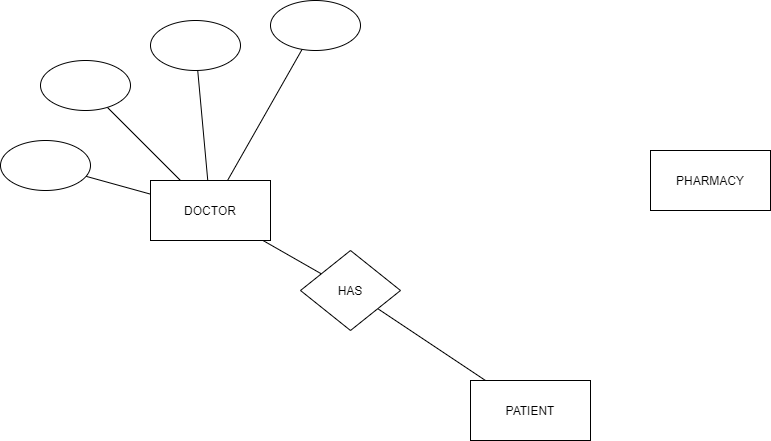

The diagram above was exported from draw.io. Its source (the exported page's mxGraphModel, read from the mxfile embedded in the PNG):
<mxGraphModel dx="1695" dy="1619" grid="1" gridSize="10" guides="1" tooltips="1" connect="1" arrows="1" fold="1" page="1" pageScale="1" pageWidth="827" pageHeight="1169" math="0" shadow="0">
  <root>
    <mxCell id="0" />
    <mxCell id="1" parent="0" />
    <mxCell id="UwQOLwcQhtF5Z5XmfBgc-21" style="edgeStyle=none;rounded=0;orthogonalLoop=1;jettySize=auto;html=1;endArrow=none;endFill=0;" edge="1" parent="1" source="UwQOLwcQhtF5Z5XmfBgc-1" target="UwQOLwcQhtF5Z5XmfBgc-20">
      <mxGeometry relative="1" as="geometry" />
    </mxCell>
    <mxCell id="UwQOLwcQhtF5Z5XmfBgc-1" value="DOCTOR" style="rounded=0;whiteSpace=wrap;html=1;" vertex="1" parent="1">
      <mxGeometry x="120" y="130" width="120" height="60" as="geometry" />
    </mxCell>
    <mxCell id="UwQOLwcQhtF5Z5XmfBgc-2" value="PATIENT" style="rounded=0;whiteSpace=wrap;html=1;" vertex="1" parent="1">
      <mxGeometry x="440" y="330" width="120" height="60" as="geometry" />
    </mxCell>
    <mxCell id="UwQOLwcQhtF5Z5XmfBgc-3" value="PHARMACY" style="rounded=0;whiteSpace=wrap;html=1;" vertex="1" parent="1">
      <mxGeometry x="620" y="100" width="120" height="60" as="geometry" />
    </mxCell>
    <mxCell id="UwQOLwcQhtF5Z5XmfBgc-17" style="edgeStyle=none;rounded=0;orthogonalLoop=1;jettySize=auto;html=1;endArrow=none;endFill=0;" edge="1" parent="1" source="UwQOLwcQhtF5Z5XmfBgc-11" target="UwQOLwcQhtF5Z5XmfBgc-1">
      <mxGeometry relative="1" as="geometry" />
    </mxCell>
    <mxCell id="UwQOLwcQhtF5Z5XmfBgc-11" value="" style="ellipse;whiteSpace=wrap;html=1;" vertex="1" parent="1">
      <mxGeometry x="10" y="10" width="90" height="50" as="geometry" />
    </mxCell>
    <mxCell id="UwQOLwcQhtF5Z5XmfBgc-18" style="edgeStyle=none;rounded=0;orthogonalLoop=1;jettySize=auto;html=1;endArrow=none;endFill=0;" edge="1" parent="1" source="UwQOLwcQhtF5Z5XmfBgc-12" target="UwQOLwcQhtF5Z5XmfBgc-1">
      <mxGeometry relative="1" as="geometry" />
    </mxCell>
    <mxCell id="UwQOLwcQhtF5Z5XmfBgc-12" value="" style="ellipse;whiteSpace=wrap;html=1;" vertex="1" parent="1">
      <mxGeometry x="120" y="-30" width="90" height="50" as="geometry" />
    </mxCell>
    <mxCell id="UwQOLwcQhtF5Z5XmfBgc-16" style="edgeStyle=none;rounded=0;orthogonalLoop=1;jettySize=auto;html=1;endArrow=none;endFill=0;" edge="1" parent="1" source="UwQOLwcQhtF5Z5XmfBgc-13" target="UwQOLwcQhtF5Z5XmfBgc-1">
      <mxGeometry relative="1" as="geometry" />
    </mxCell>
    <mxCell id="UwQOLwcQhtF5Z5XmfBgc-13" value="" style="ellipse;whiteSpace=wrap;html=1;" vertex="1" parent="1">
      <mxGeometry x="-30" y="90" width="90" height="50" as="geometry" />
    </mxCell>
    <mxCell id="UwQOLwcQhtF5Z5XmfBgc-19" style="edgeStyle=none;rounded=0;orthogonalLoop=1;jettySize=auto;html=1;endArrow=none;endFill=0;" edge="1" parent="1" source="UwQOLwcQhtF5Z5XmfBgc-14" target="UwQOLwcQhtF5Z5XmfBgc-1">
      <mxGeometry relative="1" as="geometry" />
    </mxCell>
    <mxCell id="UwQOLwcQhtF5Z5XmfBgc-14" value="" style="ellipse;whiteSpace=wrap;html=1;" vertex="1" parent="1">
      <mxGeometry x="240" y="-50" width="90" height="50" as="geometry" />
    </mxCell>
    <mxCell id="UwQOLwcQhtF5Z5XmfBgc-22" style="edgeStyle=none;rounded=0;orthogonalLoop=1;jettySize=auto;html=1;endArrow=none;endFill=0;" edge="1" parent="1" source="UwQOLwcQhtF5Z5XmfBgc-20" target="UwQOLwcQhtF5Z5XmfBgc-2">
      <mxGeometry relative="1" as="geometry" />
    </mxCell>
    <mxCell id="UwQOLwcQhtF5Z5XmfBgc-20" value="HAS" style="rhombus;whiteSpace=wrap;html=1;" vertex="1" parent="1">
      <mxGeometry x="270" y="200" width="100" height="80" as="geometry" />
    </mxCell>
  </root>
</mxGraphModel>